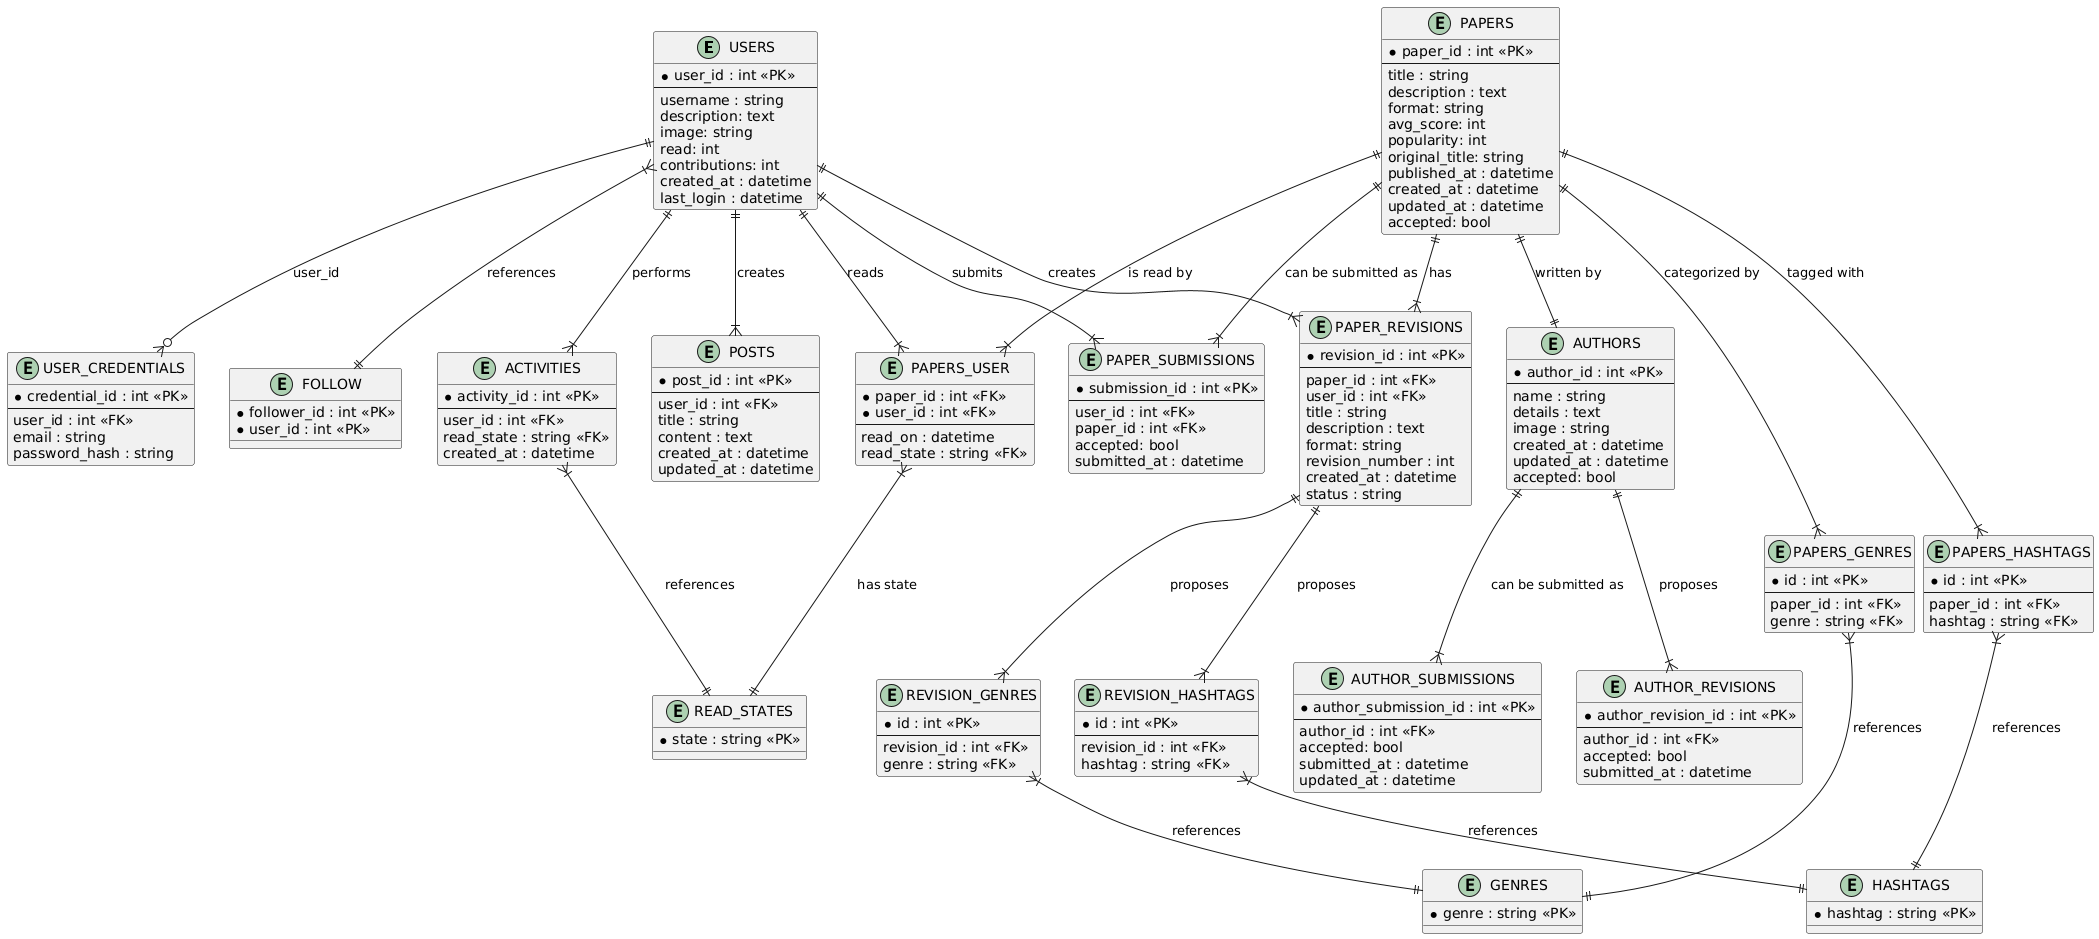

The diagram above was rendered by PlantUML. Its source (embedded in the PNG):
@startuml
' Entity definitions
entity "USERS" {
  *user_id : int <<PK>>
  --
  username : string
  description: text
  image: string
  read: int
  contributions: int
  created_at : datetime
  last_login : datetime
}

entity "USER_CREDENTIALS" {
  *credential_id : int <<PK>>
  --
  user_id : int <<FK>>
  email : string
  password_hash : string
}

USERS ||--o{ USER_CREDENTIALS : "user_id"

entity "FOLLOW" {
  *follower_id : int <<PK>>
  *user_id : int <<PK>>
}

entity "AUTHORS" {
  *author_id : int <<PK>>
  --
  name : string
  details : text
  image : string
  created_at : datetime
  updated_at : datetime
  accepted: bool
}

entity "ACTIVITIES" {
  *activity_id : int <<PK>>
  --
  user_id : int <<FK>>
  read_state : string <<FK>>
  created_at : datetime
}

entity "POSTS" {
  *post_id : int <<PK>>
  --
  user_id : int <<FK>>
  title : string
  content : text
  created_at : datetime
  updated_at : datetime
}

entity "PAPERS_USER" {
  *paper_id : int <<FK>>
  *user_id : int <<FK>>
  --
  read_on : datetime
  read_state : string <<FK>>
}

entity "PAPERS" {
  *paper_id : int <<PK>>
  --
  title : string
  description : text
  format: string
  avg_score: int
  popularity: int
  original_title: string
  published_at : datetime
  created_at : datetime
  updated_at : datetime
  accepted: bool
}

entity "PAPERS_GENRES" {
  *id : int <<PK>>
  --
  paper_id : int <<FK>>
  genre : string <<FK>>
}

entity "PAPERS_HASHTAGS" {
  *id : int <<PK>>
  --
  paper_id : int <<FK>>
  hashtag : string <<FK>>
}

entity "PAPER_SUBMISSIONS" {
  *submission_id : int <<PK>>
  --
  user_id : int <<FK>>
  paper_id : int <<FK>>
  accepted: bool
  submitted_at : datetime
}

entity "PAPER_REVISIONS" {
  *revision_id : int <<PK>>
  --
  paper_id : int <<FK>>
  user_id : int <<FK>>
  title : string
  description : text
  format: string
  revision_number : int
  created_at : datetime
  status : string
}

entity "REVISION_GENRES" {
  *id : int <<PK>>
  --
  revision_id : int <<FK>>
  genre : string <<FK>>
}

entity "REVISION_HASHTAGS" {
  *id : int <<PK>>
  --
  revision_id : int <<FK>>
  hashtag : string <<FK>>
}

entity "AUTHOR_SUBMISSIONS" {
  *author_submission_id : int <<PK>>
  --
  author_id : int <<FK>>
  accepted: bool
  submitted_at : datetime
  updated_at : datetime
}

entity "AUTHOR_REVISIONS" {
  *author_revision_id : int <<PK>>
  --
  author_id : int <<FK>>
  accepted: bool
  submitted_at : datetime
}

entity "READ_STATES" {
  *state : string <<PK>>
}

entity "GENRES" {
  *genre : string <<PK>>
}

entity "HASHTAGS" {
  *hashtag : string <<PK>>
}

' Relationships
USERS ||--|{ PAPERS_USER : "reads"
USERS ||--|{ POSTS : "creates"
USERS ||--|{ ACTIVITIES : "performs"
USERS ||--|{ PAPER_SUBMISSIONS : "submits"

PAPERS ||--|| AUTHORS : "written by"
PAPERS ||--|{ PAPERS_USER : "is read by"
PAPERS ||--|{ PAPER_SUBMISSIONS : "can be submitted as"
PAPERS ||--|{ PAPERS_GENRES : "categorized by"
PAPERS ||--|{ PAPERS_HASHTAGS : "tagged with"

AUTHORS ||--|{ AUTHOR_SUBMISSIONS : "can be submitted as"
AUTHORS ||--|{ AUTHOR_REVISIONS : "proposes"

PAPERS_USER }|--|| READ_STATES : "has state"

PAPERS_GENRES }|--|| GENRES : "references"
PAPERS_HASHTAGS }|--|| HASHTAGS : "references"
ACTIVITIES }|--|| READ_STATES : "references"
USERS }|--|| FOLLOW : "references"

PAPERS ||--|{ PAPER_REVISIONS : "has"
PAPER_REVISIONS ||--|{ REVISION_GENRES : "proposes"
PAPER_REVISIONS ||--|{ REVISION_HASHTAGS : "proposes"
REVISION_GENRES }|--|| GENRES : "references"
REVISION_HASHTAGS }|--|| HASHTAGS : "references"
USERS ||--|{ PAPER_REVISIONS : "creates"

@enduml